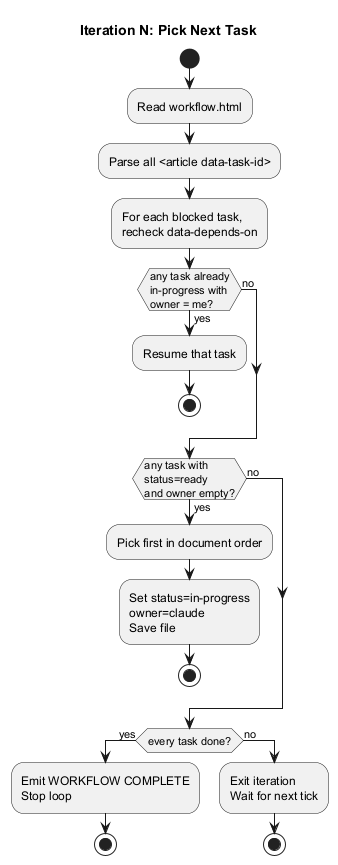

The diagram above was rendered by PlantUML. Its source (embedded in the PNG):
@startuml 01-pick-next-task
title Iteration N: Pick Next Task

start
:Read workflow.html;
:Parse all <article data-task-id>;
:For each blocked task,
recheck data-depends-on;
if (any task already
in-progress with
owner = me?) then (yes)
  :Resume that task;
  stop
else (no)
endif
if (any task with
status=ready
and owner empty?) then (yes)
  :Pick first in document order;
  :Set status=in-progress
  owner=claude
  Save file;
  stop
else (no)
endif
if (every task done?) then (yes)
  :Emit WORKFLOW COMPLETE
  Stop loop;
  stop
else (no)
  :Exit iteration
  Wait for next tick;
  stop
endif
@enduml